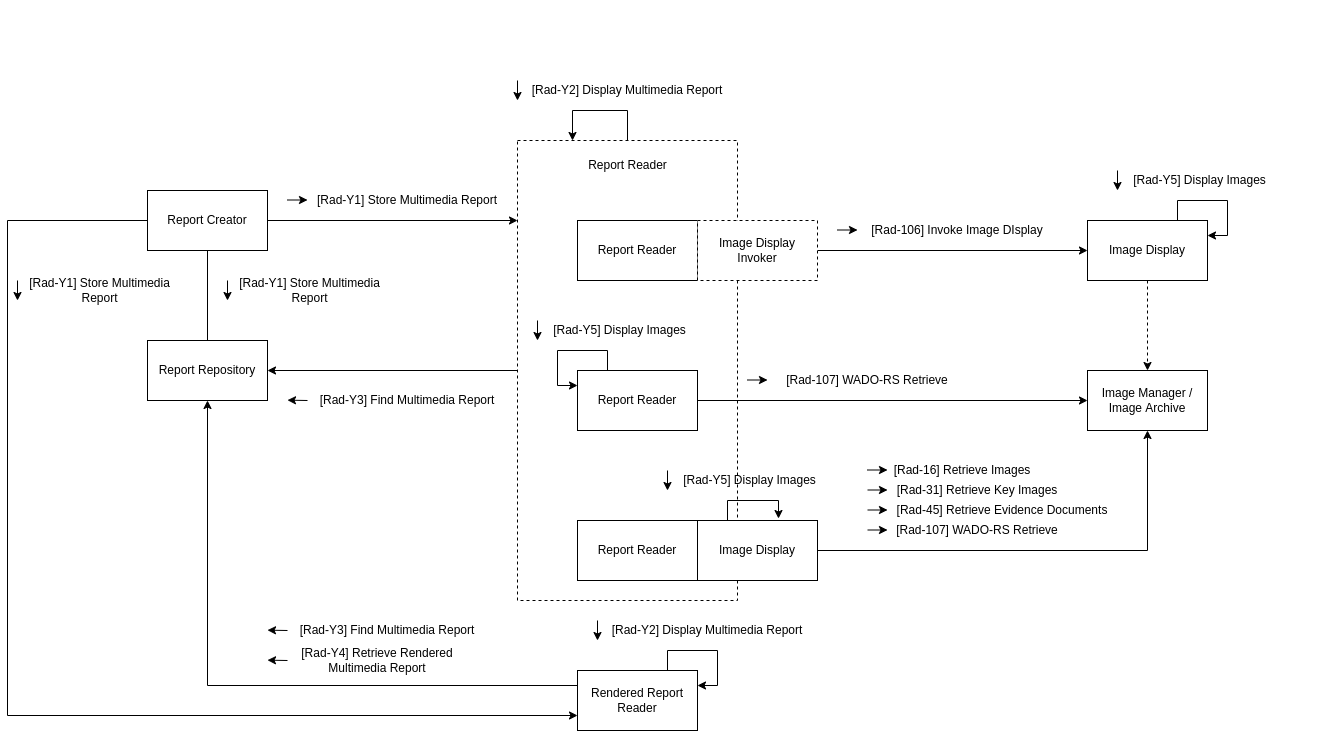

The diagram above was exported from draw.io. Its source (the exported page's mxGraphModel, read from the mxfile embedded in the PNG):
<mxGraphModel dx="1493" dy="1025" grid="1" gridSize="10" guides="1" tooltips="1" connect="1" arrows="1" fold="1" page="1" pageScale="1" pageWidth="850" pageHeight="1100" math="0" shadow="0">
  <root>
    <mxCell id="0" />
    <mxCell id="1" parent="0" />
    <mxCell id="gI6C1-LNYqZRYp0VZIib-60" style="edgeStyle=orthogonalEdgeStyle;rounded=0;orthogonalLoop=1;jettySize=auto;html=1;entryX=1;entryY=0.5;entryDx=0;entryDy=0;" parent="1" source="gI6C1-LNYqZRYp0VZIib-57" target="cAq2ssSAJv_AFR9RzJ-P-7" edge="1">
      <mxGeometry relative="1" as="geometry" />
    </mxCell>
    <mxCell id="gI6C1-LNYqZRYp0VZIib-57" value="" style="rounded=0;whiteSpace=wrap;html=1;dashed=1;" parent="1" vertex="1">
      <mxGeometry x="540" y="230" width="220" height="460" as="geometry" />
    </mxCell>
    <mxCell id="cAq2ssSAJv_AFR9RzJ-P-6" value="Report Reader" style="rounded=0;whiteSpace=wrap;html=1;" parent="1" vertex="1">
      <mxGeometry x="600" y="310" width="120" height="60" as="geometry" />
    </mxCell>
    <mxCell id="cAq2ssSAJv_AFR9RzJ-P-46" value="" style="group" parent="1" vertex="1" connectable="0">
      <mxGeometry x="540" y="170" width="200" height="20" as="geometry" />
    </mxCell>
    <mxCell id="cAq2ssSAJv_AFR9RzJ-P-47" value="[Rad-Y2] Display Multimedia Report" style="text;html=1;strokeColor=none;fillColor=none;align=center;verticalAlign=middle;whiteSpace=wrap;rounded=0;" parent="cAq2ssSAJv_AFR9RzJ-P-46" vertex="1">
      <mxGeometry x="10" width="200" height="20" as="geometry" />
    </mxCell>
    <mxCell id="cAq2ssSAJv_AFR9RzJ-P-48" value="" style="endArrow=classic;html=1;" parent="cAq2ssSAJv_AFR9RzJ-P-46" edge="1">
      <mxGeometry width="50" height="50" relative="1" as="geometry">
        <mxPoint as="sourcePoint" />
        <mxPoint y="20" as="targetPoint" />
      </mxGeometry>
    </mxCell>
    <mxCell id="cAq2ssSAJv_AFR9RzJ-P-64" value="Image Manager / Image Archive" style="rounded=0;whiteSpace=wrap;html=1;" parent="1" vertex="1">
      <mxGeometry x="1110" y="460" width="120" height="60" as="geometry" />
    </mxCell>
    <mxCell id="gI6C1-LNYqZRYp0VZIib-67" style="edgeStyle=orthogonalEdgeStyle;rounded=0;orthogonalLoop=1;jettySize=auto;html=1;entryX=0.5;entryY=0;entryDx=0;entryDy=0;dashed=1;" parent="1" source="cAq2ssSAJv_AFR9RzJ-P-73" target="cAq2ssSAJv_AFR9RzJ-P-64" edge="1">
      <mxGeometry relative="1" as="geometry" />
    </mxCell>
    <mxCell id="cAq2ssSAJv_AFR9RzJ-P-73" value="Image Display" style="rounded=0;whiteSpace=wrap;html=1;" parent="1" vertex="1">
      <mxGeometry x="1110" y="310" width="120" height="60" as="geometry" />
    </mxCell>
    <mxCell id="gI6C1-LNYqZRYp0VZIib-4" style="edgeStyle=orthogonalEdgeStyle;rounded=0;orthogonalLoop=1;jettySize=auto;html=1;exitX=1;exitY=0.5;exitDx=0;exitDy=0;entryX=0;entryY=0.5;entryDx=0;entryDy=0;" parent="1" source="gI6C1-LNYqZRYp0VZIib-1" target="cAq2ssSAJv_AFR9RzJ-P-73" edge="1">
      <mxGeometry relative="1" as="geometry" />
    </mxCell>
    <mxCell id="gI6C1-LNYqZRYp0VZIib-1" value="Image Display Invoker" style="rounded=0;whiteSpace=wrap;html=1;dashed=1;" parent="1" vertex="1">
      <mxGeometry x="720" y="310" width="120" height="60" as="geometry" />
    </mxCell>
    <mxCell id="gI6C1-LNYqZRYp0VZIib-3" value="" style="group" parent="1" vertex="1" connectable="0">
      <mxGeometry x="860" y="310" width="220" height="20" as="geometry" />
    </mxCell>
    <mxCell id="cAq2ssSAJv_AFR9RzJ-P-77" value="[Rad-106] Invoke Image DIsplay" style="text;html=1;strokeColor=none;fillColor=none;align=center;verticalAlign=middle;whiteSpace=wrap;rounded=0;" parent="gI6C1-LNYqZRYp0VZIib-3" vertex="1">
      <mxGeometry x="20" width="200" height="20" as="geometry" />
    </mxCell>
    <mxCell id="gI6C1-LNYqZRYp0VZIib-2" value="" style="endArrow=classic;html=1;" parent="gI6C1-LNYqZRYp0VZIib-3" edge="1">
      <mxGeometry width="50" height="50" relative="1" as="geometry">
        <mxPoint y="9.500000000000057" as="sourcePoint" />
        <mxPoint x="20" y="9.500000000000057" as="targetPoint" />
      </mxGeometry>
    </mxCell>
    <mxCell id="gI6C1-LNYqZRYp0VZIib-14" style="edgeStyle=orthogonalEdgeStyle;rounded=0;orthogonalLoop=1;jettySize=auto;html=1;exitX=1;exitY=0.5;exitDx=0;exitDy=0;entryX=0;entryY=0.5;entryDx=0;entryDy=0;" parent="1" source="gI6C1-LNYqZRYp0VZIib-5" target="cAq2ssSAJv_AFR9RzJ-P-64" edge="1">
      <mxGeometry relative="1" as="geometry" />
    </mxCell>
    <mxCell id="gI6C1-LNYqZRYp0VZIib-5" value="Report Reader" style="rounded=0;whiteSpace=wrap;html=1;" parent="1" vertex="1">
      <mxGeometry x="600" y="460" width="120" height="60" as="geometry" />
    </mxCell>
    <mxCell id="gI6C1-LNYqZRYp0VZIib-15" value="" style="group" parent="1" vertex="1" connectable="0">
      <mxGeometry x="770" y="460" width="220" height="20" as="geometry" />
    </mxCell>
    <mxCell id="gI6C1-LNYqZRYp0VZIib-16" value="[Rad-107] WADO-RS Retrieve" style="text;html=1;strokeColor=none;fillColor=none;align=center;verticalAlign=middle;whiteSpace=wrap;rounded=0;" parent="gI6C1-LNYqZRYp0VZIib-15" vertex="1">
      <mxGeometry x="20" width="200" height="20" as="geometry" />
    </mxCell>
    <mxCell id="gI6C1-LNYqZRYp0VZIib-17" value="" style="endArrow=classic;html=1;" parent="gI6C1-LNYqZRYp0VZIib-15" edge="1">
      <mxGeometry width="50" height="50" relative="1" as="geometry">
        <mxPoint y="9.500000000000057" as="sourcePoint" />
        <mxPoint x="20" y="9.500000000000057" as="targetPoint" />
      </mxGeometry>
    </mxCell>
    <mxCell id="gI6C1-LNYqZRYp0VZIib-18" value="Report Reader" style="rounded=0;whiteSpace=wrap;html=1;" parent="1" vertex="1">
      <mxGeometry x="600" y="610" width="120" height="60" as="geometry" />
    </mxCell>
    <mxCell id="gI6C1-LNYqZRYp0VZIib-24" style="edgeStyle=orthogonalEdgeStyle;rounded=0;orthogonalLoop=1;jettySize=auto;html=1;exitX=1;exitY=0.5;exitDx=0;exitDy=0;entryX=0.5;entryY=1;entryDx=0;entryDy=0;" parent="1" source="gI6C1-LNYqZRYp0VZIib-25" target="cAq2ssSAJv_AFR9RzJ-P-64" edge="1">
      <mxGeometry relative="1" as="geometry">
        <mxPoint x="1110" y="640" as="targetPoint" />
      </mxGeometry>
    </mxCell>
    <mxCell id="gI6C1-LNYqZRYp0VZIib-25" value="Image Display" style="rounded=0;whiteSpace=wrap;html=1;" parent="1" vertex="1">
      <mxGeometry x="720" y="610" width="120" height="60" as="geometry" />
    </mxCell>
    <mxCell id="gI6C1-LNYqZRYp0VZIib-29" value="" style="group" parent="1" vertex="1" connectable="0">
      <mxGeometry x="890" y="570" width="250" height="40" as="geometry" />
    </mxCell>
    <mxCell id="gI6C1-LNYqZRYp0VZIib-30" value="[Rad-31] Retrieve Key Images" style="text;html=1;strokeColor=none;fillColor=none;align=center;verticalAlign=middle;whiteSpace=wrap;rounded=0;" parent="gI6C1-LNYqZRYp0VZIib-29" vertex="1">
      <mxGeometry x="10" width="200" height="20" as="geometry" />
    </mxCell>
    <mxCell id="gI6C1-LNYqZRYp0VZIib-31" value="" style="endArrow=classic;html=1;" parent="gI6C1-LNYqZRYp0VZIib-29" edge="1">
      <mxGeometry width="50" height="50" relative="1" as="geometry">
        <mxPoint y="9.500000000000057" as="sourcePoint" />
        <mxPoint x="20" y="9.500000000000057" as="targetPoint" />
      </mxGeometry>
    </mxCell>
    <mxCell id="gI6C1-LNYqZRYp0VZIib-32" value="" style="group" parent="gI6C1-LNYqZRYp0VZIib-29" vertex="1" connectable="0">
      <mxGeometry y="20" width="250" height="20" as="geometry" />
    </mxCell>
    <mxCell id="gI6C1-LNYqZRYp0VZIib-33" value="[Rad-45] Retrieve Evidence Documents" style="text;html=1;strokeColor=none;fillColor=none;align=center;verticalAlign=middle;whiteSpace=wrap;rounded=0;" parent="gI6C1-LNYqZRYp0VZIib-32" vertex="1">
      <mxGeometry x="20" width="230" height="20" as="geometry" />
    </mxCell>
    <mxCell id="gI6C1-LNYqZRYp0VZIib-34" value="" style="endArrow=classic;html=1;" parent="gI6C1-LNYqZRYp0VZIib-32" edge="1">
      <mxGeometry width="50" height="50" relative="1" as="geometry">
        <mxPoint y="9.500000000000057" as="sourcePoint" />
        <mxPoint x="20" y="9.500000000000057" as="targetPoint" />
      </mxGeometry>
    </mxCell>
    <mxCell id="gI6C1-LNYqZRYp0VZIib-35" value="" style="group" parent="1" vertex="1" connectable="0">
      <mxGeometry x="890" y="610" width="250" height="20" as="geometry" />
    </mxCell>
    <mxCell id="gI6C1-LNYqZRYp0VZIib-36" value="[Rad-107] WADO-RS Retrieve" style="text;html=1;strokeColor=none;fillColor=none;align=center;verticalAlign=middle;whiteSpace=wrap;rounded=0;" parent="gI6C1-LNYqZRYp0VZIib-35" vertex="1">
      <mxGeometry x="10" width="200" height="20" as="geometry" />
    </mxCell>
    <mxCell id="gI6C1-LNYqZRYp0VZIib-37" value="" style="endArrow=classic;html=1;" parent="gI6C1-LNYqZRYp0VZIib-35" edge="1">
      <mxGeometry width="50" height="50" relative="1" as="geometry">
        <mxPoint y="9.500000000000057" as="sourcePoint" />
        <mxPoint x="20" y="9.500000000000057" as="targetPoint" />
      </mxGeometry>
    </mxCell>
    <mxCell id="gI6C1-LNYqZRYp0VZIib-50" value="" style="group" parent="1" vertex="1" connectable="0">
      <mxGeometry x="310" y="480" width="210" height="20" as="geometry" />
    </mxCell>
    <mxCell id="gI6C1-LNYqZRYp0VZIib-48" value="" style="endArrow=classic;html=1;" parent="gI6C1-LNYqZRYp0VZIib-50" edge="1">
      <mxGeometry width="50" height="50" relative="1" as="geometry">
        <mxPoint x="20" y="10" as="sourcePoint" />
        <mxPoint y="9.660000000000082" as="targetPoint" />
      </mxGeometry>
    </mxCell>
    <mxCell id="gI6C1-LNYqZRYp0VZIib-52" value="" style="group" parent="1" vertex="1" connectable="0">
      <mxGeometry x="200" y="90" width="340" height="460" as="geometry" />
    </mxCell>
    <mxCell id="gI6C1-LNYqZRYp0VZIib-49" value="[Rad-Y3] Find Multimedia Report" style="text;html=1;strokeColor=none;fillColor=none;align=center;verticalAlign=middle;whiteSpace=wrap;rounded=0;" parent="gI6C1-LNYqZRYp0VZIib-52" vertex="1">
      <mxGeometry x="140" y="390" width="180" height="20" as="geometry" />
    </mxCell>
    <mxCell id="cAq2ssSAJv_AFR9RzJ-P-7" value="Report Repository" style="rounded=0;whiteSpace=wrap;html=1;" parent="gI6C1-LNYqZRYp0VZIib-52" vertex="1">
      <mxGeometry x="-30" y="340" width="120" height="60" as="geometry" />
    </mxCell>
    <mxCell id="cAq2ssSAJv_AFR9RzJ-P-4" value="Report Creator" style="rounded=0;whiteSpace=wrap;html=1;" parent="gI6C1-LNYqZRYp0VZIib-52" vertex="1">
      <mxGeometry x="-30" y="190" width="120" height="60" as="geometry" />
    </mxCell>
    <mxCell id="cAq2ssSAJv_AFR9RzJ-P-43" style="edgeStyle=orthogonalEdgeStyle;rounded=0;orthogonalLoop=1;jettySize=auto;html=1;entryX=0.5;entryY=0;entryDx=0;entryDy=0;endArrow=none;endFill=0;" parent="gI6C1-LNYqZRYp0VZIib-52" source="cAq2ssSAJv_AFR9RzJ-P-4" target="cAq2ssSAJv_AFR9RzJ-P-7" edge="1">
      <mxGeometry relative="1" as="geometry" />
    </mxCell>
    <mxCell id="7n9qlJq3Zm-A0iWPdPEW-2" value="" style="group" parent="gI6C1-LNYqZRYp0VZIib-52" vertex="1" connectable="0">
      <mxGeometry x="110" y="190" width="220" height="20" as="geometry" />
    </mxCell>
    <mxCell id="7n9qlJq3Zm-A0iWPdPEW-3" value="[Rad-Y1] Store Multimedia Report" style="text;html=1;strokeColor=none;fillColor=none;align=center;verticalAlign=middle;whiteSpace=wrap;rounded=0;" parent="7n9qlJq3Zm-A0iWPdPEW-2" vertex="1">
      <mxGeometry x="20" width="200" height="20" as="geometry" />
    </mxCell>
    <mxCell id="7n9qlJq3Zm-A0iWPdPEW-4" value="" style="endArrow=classic;html=1;" parent="7n9qlJq3Zm-A0iWPdPEW-2" edge="1">
      <mxGeometry width="50" height="50" relative="1" as="geometry">
        <mxPoint y="9.500000000000057" as="sourcePoint" />
        <mxPoint x="20" y="9.500000000000057" as="targetPoint" />
      </mxGeometry>
    </mxCell>
    <mxCell id="gI6C1-LNYqZRYp0VZIib-38" value="" style="group" parent="gI6C1-LNYqZRYp0VZIib-52" vertex="1" connectable="0">
      <mxGeometry x="50" y="280" width="200" height="20" as="geometry" />
    </mxCell>
    <mxCell id="gI6C1-LNYqZRYp0VZIib-39" value="[Rad-Y1] Store Multimedia Report" style="text;html=1;strokeColor=none;fillColor=none;align=center;verticalAlign=middle;whiteSpace=wrap;rounded=0;" parent="gI6C1-LNYqZRYp0VZIib-38" vertex="1">
      <mxGeometry x="5" width="155" height="20" as="geometry" />
    </mxCell>
    <mxCell id="gI6C1-LNYqZRYp0VZIib-40" value="" style="endArrow=classic;html=1;" parent="gI6C1-LNYqZRYp0VZIib-38" edge="1">
      <mxGeometry width="50" height="50" relative="1" as="geometry">
        <mxPoint as="sourcePoint" />
        <mxPoint y="20" as="targetPoint" />
      </mxGeometry>
    </mxCell>
    <mxCell id="gI6C1-LNYqZRYp0VZIib-59" value="Report Reader" style="text;html=1;strokeColor=none;fillColor=none;align=center;verticalAlign=middle;whiteSpace=wrap;rounded=0;dashed=1;" parent="1" vertex="1">
      <mxGeometry x="592.5" y="240" width="115" height="30" as="geometry" />
    </mxCell>
    <mxCell id="gI6C1-LNYqZRYp0VZIib-69" value="" style="group" parent="1" vertex="1" connectable="0">
      <mxGeometry x="890" y="550" width="250" height="20" as="geometry" />
    </mxCell>
    <mxCell id="gI6C1-LNYqZRYp0VZIib-70" value="[Rad-16] Retrieve Images" style="text;html=1;strokeColor=none;fillColor=none;align=center;verticalAlign=middle;whiteSpace=wrap;rounded=0;" parent="gI6C1-LNYqZRYp0VZIib-69" vertex="1">
      <mxGeometry x="10" width="170" height="20" as="geometry" />
    </mxCell>
    <mxCell id="gI6C1-LNYqZRYp0VZIib-71" value="" style="endArrow=classic;html=1;" parent="gI6C1-LNYqZRYp0VZIib-69" edge="1">
      <mxGeometry width="50" height="50" relative="1" as="geometry">
        <mxPoint y="9.500000000000057" as="sourcePoint" />
        <mxPoint x="20" y="9.500000000000057" as="targetPoint" />
      </mxGeometry>
    </mxCell>
    <mxCell id="DvoIIngaYniqfJwEpeaO-2" style="edgeStyle=orthogonalEdgeStyle;rounded=0;orthogonalLoop=1;jettySize=auto;html=1;exitX=0.5;exitY=0;exitDx=0;exitDy=0;entryX=0.25;entryY=0;entryDx=0;entryDy=0;" parent="1" source="gI6C1-LNYqZRYp0VZIib-57" target="gI6C1-LNYqZRYp0VZIib-57" edge="1">
      <mxGeometry relative="1" as="geometry">
        <mxPoint x="690" y="205" as="sourcePoint" />
        <mxPoint x="780" y="230" as="targetPoint" />
        <Array as="points">
          <mxPoint x="650" y="200" />
          <mxPoint x="595" y="200" />
        </Array>
      </mxGeometry>
    </mxCell>
    <mxCell id="DvoIIngaYniqfJwEpeaO-3" value="" style="group" parent="1" vertex="1" connectable="0">
      <mxGeometry x="560" y="410" width="200" height="20" as="geometry" />
    </mxCell>
    <mxCell id="DvoIIngaYniqfJwEpeaO-4" value="[Rad-Y5] Display Images" style="text;html=1;strokeColor=none;fillColor=none;align=center;verticalAlign=middle;whiteSpace=wrap;rounded=0;" parent="DvoIIngaYniqfJwEpeaO-3" vertex="1">
      <mxGeometry x="10" width="145" height="20" as="geometry" />
    </mxCell>
    <mxCell id="DvoIIngaYniqfJwEpeaO-5" value="" style="endArrow=classic;html=1;" parent="DvoIIngaYniqfJwEpeaO-3" edge="1">
      <mxGeometry width="50" height="50" relative="1" as="geometry">
        <mxPoint as="sourcePoint" />
        <mxPoint y="20" as="targetPoint" />
      </mxGeometry>
    </mxCell>
    <mxCell id="7n9qlJq3Zm-A0iWPdPEW-1" style="edgeStyle=orthogonalEdgeStyle;rounded=0;orthogonalLoop=1;jettySize=auto;html=1;" parent="1" source="cAq2ssSAJv_AFR9RzJ-P-4" edge="1">
      <mxGeometry relative="1" as="geometry">
        <mxPoint x="540" y="310" as="targetPoint" />
      </mxGeometry>
    </mxCell>
    <mxCell id="7n9qlJq3Zm-A0iWPdPEW-13" style="edgeStyle=orthogonalEdgeStyle;rounded=0;orthogonalLoop=1;jettySize=auto;html=1;entryX=0.5;entryY=1;entryDx=0;entryDy=0;exitX=0;exitY=0.25;exitDx=0;exitDy=0;" parent="1" source="7n9qlJq3Zm-A0iWPdPEW-5" target="cAq2ssSAJv_AFR9RzJ-P-7" edge="1">
      <mxGeometry relative="1" as="geometry" />
    </mxCell>
    <mxCell id="7n9qlJq3Zm-A0iWPdPEW-5" value="Rendered Report Reader" style="rounded=0;whiteSpace=wrap;html=1;" parent="1" vertex="1">
      <mxGeometry x="600" y="760" width="120" height="60" as="geometry" />
    </mxCell>
    <mxCell id="7n9qlJq3Zm-A0iWPdPEW-6" style="edgeStyle=orthogonalEdgeStyle;rounded=0;orthogonalLoop=1;jettySize=auto;html=1;entryX=0;entryY=0.75;entryDx=0;entryDy=0;" parent="1" source="cAq2ssSAJv_AFR9RzJ-P-4" target="7n9qlJq3Zm-A0iWPdPEW-5" edge="1">
      <mxGeometry relative="1" as="geometry">
        <Array as="points">
          <mxPoint x="30" y="310" />
          <mxPoint x="30" y="805" />
        </Array>
      </mxGeometry>
    </mxCell>
    <mxCell id="7n9qlJq3Zm-A0iWPdPEW-7" value="" style="group" parent="1" vertex="1" connectable="0">
      <mxGeometry x="40" y="370" width="200" height="20" as="geometry" />
    </mxCell>
    <mxCell id="7n9qlJq3Zm-A0iWPdPEW-8" value="[Rad-Y1] Store Multimedia Report" style="text;html=1;strokeColor=none;fillColor=none;align=center;verticalAlign=middle;whiteSpace=wrap;rounded=0;" parent="7n9qlJq3Zm-A0iWPdPEW-7" vertex="1">
      <mxGeometry x="5" width="155" height="20" as="geometry" />
    </mxCell>
    <mxCell id="7n9qlJq3Zm-A0iWPdPEW-9" value="" style="endArrow=classic;html=1;" parent="7n9qlJq3Zm-A0iWPdPEW-7" edge="1">
      <mxGeometry width="50" height="50" relative="1" as="geometry">
        <mxPoint as="sourcePoint" />
        <mxPoint y="20" as="targetPoint" />
      </mxGeometry>
    </mxCell>
    <mxCell id="7n9qlJq3Zm-A0iWPdPEW-14" value="" style="group" parent="1" vertex="1" connectable="0">
      <mxGeometry x="290" y="710" width="210" height="20" as="geometry" />
    </mxCell>
    <mxCell id="7n9qlJq3Zm-A0iWPdPEW-15" value="" style="endArrow=classic;html=1;" parent="7n9qlJq3Zm-A0iWPdPEW-14" edge="1">
      <mxGeometry width="50" height="50" relative="1" as="geometry">
        <mxPoint x="20" y="10" as="sourcePoint" />
        <mxPoint y="9.660000000000082" as="targetPoint" />
      </mxGeometry>
    </mxCell>
    <mxCell id="7n9qlJq3Zm-A0iWPdPEW-16" value="" style="group" parent="1" vertex="1" connectable="0">
      <mxGeometry x="290" y="740" width="220" height="20" as="geometry" />
    </mxCell>
    <mxCell id="7n9qlJq3Zm-A0iWPdPEW-17" value="" style="endArrow=classic;html=1;" parent="7n9qlJq3Zm-A0iWPdPEW-16" edge="1">
      <mxGeometry width="50" height="50" relative="1" as="geometry">
        <mxPoint x="20" y="10" as="sourcePoint" />
        <mxPoint y="9.660000000000082" as="targetPoint" />
      </mxGeometry>
    </mxCell>
    <mxCell id="7n9qlJq3Zm-A0iWPdPEW-18" value="[Rad-Y4] Retrieve Rendered&lt;br&gt;Multimedia Report" style="text;html=1;strokeColor=none;fillColor=none;align=center;verticalAlign=middle;whiteSpace=wrap;rounded=0;" parent="7n9qlJq3Zm-A0iWPdPEW-16" vertex="1">
      <mxGeometry width="220" height="20" as="geometry" />
    </mxCell>
    <mxCell id="7n9qlJq3Zm-A0iWPdPEW-19" value="[Rad-Y3] Find Multimedia Report" style="text;html=1;strokeColor=none;fillColor=none;align=center;verticalAlign=middle;whiteSpace=wrap;rounded=0;" parent="1" vertex="1">
      <mxGeometry x="320" y="710" width="180" height="20" as="geometry" />
    </mxCell>
    <mxCell id="T2xPyvxwS5Dp4l_oWETF-1" style="edgeStyle=orthogonalEdgeStyle;rounded=0;orthogonalLoop=1;jettySize=auto;html=1;exitX=0.25;exitY=0;exitDx=0;exitDy=0;entryX=0;entryY=0.25;entryDx=0;entryDy=0;" edge="1" parent="1" source="gI6C1-LNYqZRYp0VZIib-5" target="gI6C1-LNYqZRYp0VZIib-5">
      <mxGeometry relative="1" as="geometry">
        <Array as="points">
          <mxPoint x="630" y="440" />
          <mxPoint x="580" y="440" />
          <mxPoint x="580" y="475" />
        </Array>
      </mxGeometry>
    </mxCell>
    <mxCell id="T2xPyvxwS5Dp4l_oWETF-5" style="edgeStyle=orthogonalEdgeStyle;rounded=0;orthogonalLoop=1;jettySize=auto;html=1;exitX=0.75;exitY=0;exitDx=0;exitDy=0;entryX=1;entryY=0.25;entryDx=0;entryDy=0;" edge="1" parent="1" source="cAq2ssSAJv_AFR9RzJ-P-73" target="cAq2ssSAJv_AFR9RzJ-P-73">
      <mxGeometry relative="1" as="geometry">
        <Array as="points">
          <mxPoint x="1200" y="290" />
          <mxPoint x="1250" y="290" />
          <mxPoint x="1250" y="325" />
        </Array>
      </mxGeometry>
    </mxCell>
    <mxCell id="T2xPyvxwS5Dp4l_oWETF-6" value="" style="group" vertex="1" connectable="0" parent="1">
      <mxGeometry x="1140" y="260" width="200" height="20" as="geometry" />
    </mxCell>
    <mxCell id="T2xPyvxwS5Dp4l_oWETF-7" value="[Rad-Y5] Display Images" style="text;html=1;strokeColor=none;fillColor=none;align=center;verticalAlign=middle;whiteSpace=wrap;rounded=0;" vertex="1" parent="T2xPyvxwS5Dp4l_oWETF-6">
      <mxGeometry x="10" width="145" height="20" as="geometry" />
    </mxCell>
    <mxCell id="T2xPyvxwS5Dp4l_oWETF-8" value="" style="endArrow=classic;html=1;" edge="1" parent="T2xPyvxwS5Dp4l_oWETF-6">
      <mxGeometry width="50" height="50" relative="1" as="geometry">
        <mxPoint as="sourcePoint" />
        <mxPoint y="20" as="targetPoint" />
      </mxGeometry>
    </mxCell>
    <mxCell id="T2xPyvxwS5Dp4l_oWETF-9" style="edgeStyle=orthogonalEdgeStyle;rounded=0;orthogonalLoop=1;jettySize=auto;html=1;exitX=0.25;exitY=0;exitDx=0;exitDy=0;entryX=0.675;entryY=-0.033;entryDx=0;entryDy=0;entryPerimeter=0;" edge="1" parent="1" source="gI6C1-LNYqZRYp0VZIib-25" target="gI6C1-LNYqZRYp0VZIib-25">
      <mxGeometry relative="1" as="geometry">
        <Array as="points">
          <mxPoint x="750" y="590" />
          <mxPoint x="801" y="590" />
        </Array>
      </mxGeometry>
    </mxCell>
    <mxCell id="T2xPyvxwS5Dp4l_oWETF-10" value="" style="group" vertex="1" connectable="0" parent="1">
      <mxGeometry x="690" y="560" width="200" height="20" as="geometry" />
    </mxCell>
    <mxCell id="T2xPyvxwS5Dp4l_oWETF-11" value="[Rad-Y5] Display Images" style="text;html=1;strokeColor=none;fillColor=none;align=center;verticalAlign=middle;whiteSpace=wrap;rounded=0;" vertex="1" parent="T2xPyvxwS5Dp4l_oWETF-10">
      <mxGeometry x="10" width="145" height="20" as="geometry" />
    </mxCell>
    <mxCell id="T2xPyvxwS5Dp4l_oWETF-12" value="" style="endArrow=classic;html=1;" edge="1" parent="T2xPyvxwS5Dp4l_oWETF-10">
      <mxGeometry width="50" height="50" relative="1" as="geometry">
        <mxPoint as="sourcePoint" />
        <mxPoint y="20" as="targetPoint" />
      </mxGeometry>
    </mxCell>
    <mxCell id="T2xPyvxwS5Dp4l_oWETF-13" style="edgeStyle=orthogonalEdgeStyle;rounded=0;orthogonalLoop=1;jettySize=auto;html=1;exitX=0.75;exitY=0;exitDx=0;exitDy=0;entryX=1;entryY=0.25;entryDx=0;entryDy=0;" edge="1" parent="1" source="7n9qlJq3Zm-A0iWPdPEW-5" target="7n9qlJq3Zm-A0iWPdPEW-5">
      <mxGeometry relative="1" as="geometry">
        <Array as="points">
          <mxPoint x="690" y="740" />
          <mxPoint x="740" y="740" />
          <mxPoint x="740" y="775" />
        </Array>
      </mxGeometry>
    </mxCell>
    <mxCell id="T2xPyvxwS5Dp4l_oWETF-14" value="" style="group" vertex="1" connectable="0" parent="1">
      <mxGeometry x="620" y="710" width="200" height="20" as="geometry" />
    </mxCell>
    <mxCell id="T2xPyvxwS5Dp4l_oWETF-15" value="[Rad-Y2] Display Multimedia Report" style="text;html=1;strokeColor=none;fillColor=none;align=center;verticalAlign=middle;whiteSpace=wrap;rounded=0;" vertex="1" parent="T2xPyvxwS5Dp4l_oWETF-14">
      <mxGeometry x="10" width="200" height="20" as="geometry" />
    </mxCell>
    <mxCell id="T2xPyvxwS5Dp4l_oWETF-16" value="" style="endArrow=classic;html=1;" edge="1" parent="T2xPyvxwS5Dp4l_oWETF-14">
      <mxGeometry width="50" height="50" relative="1" as="geometry">
        <mxPoint as="sourcePoint" />
        <mxPoint y="20" as="targetPoint" />
      </mxGeometry>
    </mxCell>
  </root>
</mxGraphModel>